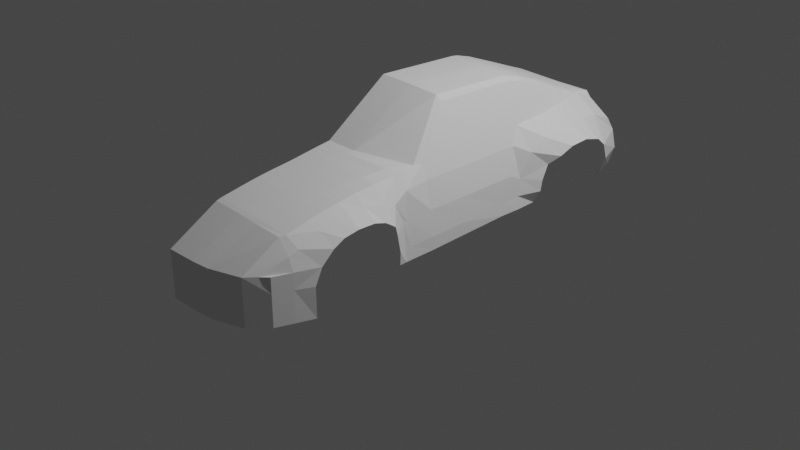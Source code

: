 # Source: porsche.blend  (saved by Blender 4.0.36; exported with 4.5.12 LTS)
import bpy
from mathutils import Matrix  # noqa: F401  (used for matrix-valued properties, if any)

bpy.ops.wm.read_factory_settings(use_empty=True)
scene = bpy.context.scene
scene.name = 'Scene'

# ---- collections
col_mesh = bpy.data.collections.new('mesh'); scene.collection.children.link(col_mesh)
col_assets = bpy.data.collections.new('assets'); scene.collection.children.link(col_assets)
col_collection = bpy.data.collections.new('Collection'); scene.collection.children.link(col_collection)

# ---- world
world_world = bpy.data.worlds.new('World'); scene.world = world_world
world_world.use_nodes = True; world_world.node_tree.nodes.clear()
_N = world_world.node_tree.nodes; _L = world_world.node_tree.links
n0 = _N.new('ShaderNodeOutputWorld'); n0.name = 'World Output'; n0.location = (300, 300)
n1 = _N.new('ShaderNodeBackground'); n1.name = 'Background'; n1.location = (10, 300)
n1.inputs[0].default_value = (0.05088, 0.05088, 0.05088, 1.0)
_L.new(n1.outputs[0], n0.inputs[0])
n0.is_active_output = True
world_world.color = (0.05088, 0.05088, 0.05088)
world_world.use_sun_shadow = False
world_world.sun_shadow_jitter_overblur = 0.0

# ---- cameras
cam_camera = bpy.data.cameras.new('Camera')
cam_camera.clip_end = 100.0
cam_camera.ortho_scale = 7.314

# ---- lights
light_light = bpy.data.lights.new('Light', 'POINT')
light_light.transmission_factor = 0.0
light_light.use_soft_falloff = False
light_light.energy = 1000.0
light_light.shadow_soft_size = 0.1
light_light.shadow_maximum_resolution = 0.006
light_light.use_absolute_resolution = True

# ---- meshes
me_cube = bpy.data.meshes.new('Cube')
me_cube.from_pydata([(0.9669, -2.329, 0.1259), (0.9669, -2.329, 0.6033), (-4.598e-19, -2.646, 0.1259), (-4.598e-19, -2.646, 0.6064), (1.044, -0.8139, 0.2428), (1.034, -0.8951, 0.3748), (0.0, -0.8818, 1.099), (1.044, 0.6075, 0.2698), (1.029, 0.6075, 0.4059), (0.0, 0.7908, 1.543), (1.195, 1.031, 0.7566), (0.0, 0.9639, 1.494), (1.044, -0.1541, 0.3879), (0.0, -0.2018, 1.581), (1.044, -0.1541, 0.2572), (1.035, -2.151, 0.6055), (0.0, -2.151, 0.8972), (1.035, -2.151, 0.1279), (0.9009, 2.115, 0.2351), (1.0, 2.12, 0.6847), (0.0, 2.001, 1.07), (0.4996, -2.614, 0.1259), (0.4996, -2.614, 0.6064), (0.8619, -0.6386, 1.046), (0.6466, 0.7905, 1.494), (0.6439, 0.9639, 1.451), (0.6557, -0.1576, 1.538), (0.5418, -2.151, 0.8751), (0.6108, 2.001, 1.07), (0.8138, -2.507, 0.1259), (0.8904, -0.56, 1.046), (0.8715, 0.7253, 1.07), (0.8578, 0.9639, 1.07), (0.8904, -0.1541, 1.054), (0.8651, -2.151, 0.8664), (0.7666, 2.001, 1.009), (0.8138, -2.507, 0.6064), (1.194, 1.719, 0.6836), (0.0, 1.779, 1.181), (1.005, 1.85, 0.2222), (0.6163, 1.779, 1.134), (0.7659, 1.779, 1.11), (0.0, -1.025, 1.079), (0.8904, -0.9116, 1.037), (0.7708, -0.962, 1.063), (1.044, -0.559, 0.2435), (1.044, -0.559, 0.3789), (0.7064, 0.7908, 1.455), (0.7053, 0.9639, 1.417), (0.7066, -0.1479, 1.484), (0.7152, 2.001, 1.07), (0.7148, 1.779, 1.114), (0.3199, -2.634, 0.6064), (0.3199, -2.634, 0.1259), (0.3225, -0.8611, 1.091), (0.3399, 0.7908, 1.53), (0.3399, 0.9639, 1.479), (0.3278, -0.1797, 1.564), (0.325, -2.151, 0.8884), (0.3399, 2.001, 1.07), (0.3399, 1.779, 1.16), (0.3286, -1.004, 1.071), (1.147, -1.535, 0.8262), (1.533e-18, -1.535, 1.008), (0.6563, -1.535, 0.9958), (0.8904, -1.535, 0.9879), (0.3268, -1.535, 0.9995), (1.228, 1.372, 0.8484), (0.0, 1.372, 1.338), (0.6301, 1.372, 1.293), (0.8118, 1.372, 1.09), (0.71, 1.372, 1.265), (0.3399, 1.372, 1.32), (1.019, 0.6444, 0.5751), (1.062, 0.9449, 0.935), (1.019, -0.1541, 0.6394), (0.9871, -2.151, 0.7267), (0.9803, 2.046, 0.8229), (0.8967, -2.398, 0.6026), (0.9935, 1.795, 0.9281), (1.02, -0.9075, 0.6394), (1.015, -0.5595, 0.6394), (1.009, -1.535, 0.9227), (1.044, 1.372, 0.9826), (1.225, 1.572, 0.7939), (0.0, 1.572, 1.259), (0.6232, 1.572, 1.214), (0.7889, 1.572, 1.1), (0.7124, 1.572, 1.19), (0.3399, 1.572, 1.24), (1.023, 1.572, 0.9578), (1.225, 1.168, 0.8349), (0.0, 1.168, 1.416), (0.637, 1.168, 1.372), (0.8348, 1.168, 1.069), (0.7076, 1.168, 1.341), (0.3399, 1.168, 1.4), (1.053, 1.168, 0.9717), (1.044, 0.8325, 0.2764), (1.043, 0.7658, 0.826), (1.141, -1.228, 0.7802), (0.0, -1.138, 1.062), (0.7346, -1.138, 1.047), (0.8904, -1.138, 1.03), (0.3277, -1.138, 1.055), (1.035, -1.155, 0.9002), (1.044, -0.9675, 0.2377), (1.067, -1.021, 0.5607), (0.3256, -0.9323, 1.081), (0.7816, -0.9001, 1.073), (0.8904, -0.792, 1.047), (1.116, 0.8454, 0.4141), (1.039, -0.829, 0.3769), (1.137, -1.798, 0.7369), (3.832e-19, -1.888, 0.9521), (0.5991, -1.888, 0.9349), (0.8904, -1.888, 0.9259), (0.3259, -1.888, 0.944), (1.004, -1.843, 0.8669), (1.12, -1.917, 0.6055), (-6.322e-33, -2.101, 0.9109), (0.5705, -2.101, 0.8908), (0.8904, -2.101, 0.8756), (0.3254, -2.101, 0.9018), (1.003, -2.062, 0.7736), (1.097, -1.972, 0.1288), (1.144, -1.353, 0.8193), (0.0, -1.353, 1.029), (0.6889, -1.353, 1.021), (0.8904, -1.353, 1.011), (0.3274, -1.353, 1.026), (1.011, -1.353, 0.9198), (1.133, -1.106, 0.6979), (0.9454, 0.6013, 0.9089), (0.9507, -0.1541, 0.9089), (1.031, -1.018, 0.8392), (0.9509, -0.5597, 0.9089), (0.0, -0.9532, 1.089), (1.139, -1.689, 0.7955), (1.916e-18, -1.703, 0.9845), (0.6277, -1.703, 0.9697), (0.8904, -1.703, 0.9612), (0.3263, -1.703, 0.976), (1.002, -1.689, 0.9005), (1.052, 2.11, 0.5015), (1.167, 1.807, 0.5013), (1.044, 0.395, 0.2744), (1.033, 0.395, 0.3981), (0.0, 0.726, 1.552), (0.6489, 0.7367, 1.505), (0.8762, 0.6147, 1.07), (0.7064, 0.7393, 1.462), (0.3369, 0.7314, 1.538), (1.016, 0.5022, 0.6394), (0.991, -0.8462, 0.9089), (1.057, -0.9756, 0.3686), (1.017, -0.862, 0.6394), (1.044, -0.8907, 0.2403), (1.116, 0.9367, 0.6724), (1.116, 0.8666, 0.5267), (1.112, -1.986, 0.4431), (0.8138, -2.507, 0.4431), (-4.598e-19, -2.646, 0.4431), (0.4996, -2.614, 0.4431), (0.9669, -2.329, 0.4431), (0.3199, -2.634, 0.4431), (1.035, -2.151, 0.4431), (0.983, 2.105, 0.2963), (1.075, 1.825, 0.3033)], [], [(17, 166, 164, 0), (58, 16, 3, 52), (53, 165, 162, 2), (57, 13, 6, 54), (14, 12, 46, 45), (98, 111, 8, 7), (31, 99, 74, 32), (96, 92, 11, 56), (146, 147, 12, 14), (152, 148, 13, 57), (125, 160, 166, 17), (151, 149, 26, 49), (95, 93, 25, 48), (56, 11, 9, 55), (26, 23, 30, 49), (108, 137, 42, 61), (29, 161, 163, 21), (76, 34, 36, 78), (75, 134, 136, 81), (97, 94, 32, 74), (153, 133, 134, 75), (124, 122, 34, 76), (77, 35, 41, 79), (50, 28, 40, 51), (144, 19, 37, 145), (59, 20, 38, 60), (109, 110, 30, 23), (34, 27, 22, 36), (123, 120, 16, 58), (156, 154, 135, 80), (49, 30, 33), (35, 50, 51, 41), (48, 25, 24, 47), (94, 95, 48, 32), (150, 151, 49, 33), (121, 123, 58, 27), (28, 59, 60, 40), (155, 5, 80, 107), (149, 152, 57, 26), (93, 96, 56, 25), (32, 48, 47, 31), (26, 57, 54, 23), (21, 163, 165, 53), (27, 58, 52, 22), (122, 121, 27, 34), (129, 128, 64, 65), (128, 130, 66, 64), (130, 127, 63, 66), (131, 129, 65, 82), (86, 89, 72, 69), (87, 88, 71, 70), (90, 87, 70, 83), (88, 86, 69, 71), (89, 85, 68, 72), (84, 90, 83, 67), (126, 131, 82, 62), (109, 108, 61, 44), (19, 77, 79, 37), (119, 124, 76, 15), (147, 153, 75, 12), (91, 97, 74, 10), (12, 75, 81, 46), (15, 76, 78, 1), (37, 79, 90, 84), (60, 38, 85, 89), (51, 40, 86, 88), (79, 41, 87, 90), (41, 51, 88, 87), (67, 83, 97, 91), (69, 72, 96, 93), (70, 71, 95, 94), (83, 70, 94, 97), (71, 69, 93, 95), (72, 68, 92, 96), (99, 158, 10, 74), (132, 135, 105, 100), (154, 136, 30, 110), (61, 42, 101, 104), (44, 61, 104, 102), (43, 44, 102, 103), (134, 133, 150, 33), (105, 135, 43, 103), (133, 99, 31, 150), (138, 143, 118, 113), (141, 140, 115, 116), (140, 142, 117, 115), (142, 139, 114, 117), (143, 141, 116, 118), (113, 118, 124, 119), (116, 115, 121, 122), (115, 117, 123, 121), (117, 114, 120, 123), (118, 116, 122, 124), (100, 105, 131, 126), (105, 103, 129, 131), (104, 101, 127, 130), (102, 104, 130, 128), (103, 102, 128, 129), (23, 54, 108, 109), (135, 154, 110, 43), (46, 81, 156, 112), (107, 80, 135, 132), (82, 65, 141, 143), (66, 63, 139, 142), (64, 66, 142, 140), (65, 64, 140, 141), (62, 82, 143, 138), (167, 144, 145, 168), (0, 164, 161, 29), (8, 73, 153, 147), (24, 55, 152, 149), (31, 47, 151, 150), (73, 99, 133, 153), (47, 24, 149, 151), (55, 9, 148, 152), (7, 8, 147, 146), (112, 156, 80, 5), (136, 134, 33, 30), (81, 136, 154, 156), (44, 43, 110, 109), (54, 6, 137, 108), (45, 46, 112, 4), (157, 4, 112, 5), (155, 106, 157, 5), (73, 159, 158, 99), (111, 159, 73, 8), (162, 165, 52, 3), (163, 161, 36, 22), (161, 164, 1, 78, 36), (166, 160, 119, 15), (164, 166, 15, 1), (165, 163, 22, 52), (18, 167, 168, 39), (25, 56, 55, 24), (40, 60, 89, 86)])
_uv = me_cube.uv_layers.new(name='UVMap')
_uv.uv.foreach_set('vector', [0.375, 0.7282, 0.4903, 0.7282, 0.4911, 0.75, 0.375, 0.75, 0.7093, 0.7282, 0.75, 0.7282, 0.75, 0.75, 0.7093, 0.75, 0.375, 0.8343, 0.54, 0.8343, 0.54, 0.875, 0.375, 0.875, 0.7093, 0.6508, 0.75, 0.6508, 0.75, 0.6743, 0.7194, 0.6743, 0.375, 0.6508, 0.5497, 0.6508, 0.5497, 0.6668, 0.375, 0.6662, 0.375, 0.5749, 0.5497, 0.5749, 0.5497, 0.595, 0.375, 0.595, 0.6433, 0.5707, 0.6197, 0.583, 0.5965, 0.5529, 0.6433, 0.5529, 0.7093, 0.547, 0.75, 0.547, 0.75, 0.5529, 0.7093, 0.5529, 0.375, 0.6088, 0.5497, 0.6088, 0.5497, 0.6508, 0.375, 0.6508, 0.7093, 0.6088, 0.75, 0.6088, 0.75, 0.6508, 0.7093, 0.6508, 0.375, 0.7215, 0.4902, 0.7215, 0.4903, 0.7282, 0.375, 0.7282, 0.656, 0.6088, 0.6686, 0.6088, 0.6686, 0.6508, 0.656, 0.6508, 0.656, 0.547, 0.6686, 0.547, 0.6686, 0.5529, 0.656, 0.5529, 0.7093, 0.5529, 0.75, 0.5529, 0.75, 0.595, 0.7093, 0.595, 0.6686, 0.6508, 0.6686, 0.6743, 0.656, 0.6743, 0.656, 0.6508, 0.7143, 0.6789, 0.75, 0.6789, 0.75, 0.6834, 0.7093, 0.6836, 0.375, 0.7683, 0.54, 0.7683, 0.54, 0.7936, 0.375, 0.7936, 0.5965, 0.7282, 0.6433, 0.7282, 0.6433, 0.75, 0.5965, 0.75, 0.6173, 0.6508, 0.6311, 0.6508, 0.6206, 0.6725, 0.5965, 0.6706, 0.5965, 0.547, 0.6433, 0.547, 0.6433, 0.5529, 0.5965, 0.5529, 0.6016, 0.6088, 0.6227, 0.5995, 0.6311, 0.6508, 0.6173, 0.6508, 0.5965, 0.7223, 0.6433, 0.7232, 0.6433, 0.7282, 0.5965, 0.7282, 0.5968, 0.5258, 0.6433, 0.5272, 0.6433, 0.5292, 0.5965, 0.5292, 0.656, 0.5272, 0.6686, 0.5272, 0.6686, 0.5292, 0.656, 0.5292, 0.4779, 0.5228, 0.5497, 0.5272, 0.5497, 0.5292, 0.4696, 0.5292, 0.7093, 0.5272, 0.75, 0.5272, 0.75, 0.5292, 0.7093, 0.5292, 0.6686, 0.679, 0.6486, 0.6821, 0.656, 0.6743, 0.6686, 0.6743, 0.6433, 0.7282, 0.6686, 0.7282, 0.6686, 0.75, 0.6433, 0.75, 0.7093, 0.7227, 0.75, 0.7226, 0.75, 0.7282, 0.7093, 0.7282, 0.6035, 0.6763, 0.6248, 0.6788, 0.629, 0.6852, 0.6105, 0.682, 0.656, 0.6508, 0.6433, 0.6743, 0.6433, 0.6508, 0.6433, 0.5272, 0.656, 0.5272, 0.656, 0.5292, 0.6433, 0.5292, 0.656, 0.5529, 0.6686, 0.5529, 0.6686, 0.595, 0.656, 0.595, 0.6433, 0.547, 0.656, 0.547, 0.656, 0.5529, 0.6433, 0.5529, 0.6433, 0.5904, 0.656, 0.6088, 0.656, 0.6508, 0.6433, 0.6508, 0.6686, 0.7227, 0.7093, 0.7227, 0.7093, 0.7282, 0.6686, 0.7282, 0.6686, 0.5272, 0.7093, 0.5272, 0.7093, 0.5292, 0.6686, 0.5292, 0.0, 0.0, 0.0, 0.0, 0.607, 0.6876, 0.5707, 0.6825, 0.6686, 0.6088, 0.7093, 0.6088, 0.7093, 0.6508, 0.6686, 0.6508, 0.6686, 0.547, 0.7093, 0.547, 0.7093, 0.5529, 0.6686, 0.5529, 0.6433, 0.5529, 0.656, 0.5529, 0.656, 0.595, 0.6433, 0.5707, 0.6686, 0.6508, 0.7093, 0.6508, 0.7194, 0.6743, 0.6686, 0.6743, 0.375, 0.7936, 0.54, 0.7936, 0.54, 0.8343, 0.375, 0.8343, 0.6686, 0.7282, 0.7093, 0.7282, 0.7093, 0.75, 0.6686, 0.75, 0.6433, 0.7232, 0.6686, 0.7227, 0.6686, 0.7282, 0.6433, 0.7282, 0.6433, 0.7021, 0.6686, 0.6996, 0.6686, 0.706, 0.6433, 0.7079, 0.6686, 0.6996, 0.7093, 0.6987, 0.7093, 0.7059, 0.6686, 0.706, 0.7093, 0.6987, 0.75, 0.6986, 0.75, 0.7058, 0.7093, 0.7059, 0.6005, 0.6981, 0.6433, 0.7021, 0.6433, 0.7079, 0.5965, 0.7046, 0.6686, 0.5352, 0.7093, 0.5352, 0.7093, 0.5411, 0.6686, 0.5411, 0.6433, 0.5352, 0.656, 0.5352, 0.656, 0.5411, 0.6433, 0.5411, 0.5965, 0.5362, 0.6433, 0.5352, 0.6433, 0.5411, 0.5965, 0.5411, 0.656, 0.5352, 0.6686, 0.5352, 0.6686, 0.5411, 0.656, 0.5411, 0.7093, 0.5352, 0.75, 0.5352, 0.75, 0.5411, 0.7093, 0.5411, 0.5497, 0.5376, 0.5965, 0.5362, 0.5965, 0.5411, 0.5497, 0.5411, 0.5577, 0.6941, 0.6005, 0.6981, 0.5965, 0.7046, 0.5497, 0.7013, 0.6686, 0.679, 0.7143, 0.6789, 0.7093, 0.6836, 0.6686, 0.6837, 0.5497, 0.5272, 0.5968, 0.5258, 0.5965, 0.5292, 0.5497, 0.5292, 0.5497, 0.7215, 0.5965, 0.7223, 0.5965, 0.7282, 0.5497, 0.7282, 0.5497, 0.6088, 0.6016, 0.6088, 0.6173, 0.6508, 0.5497, 0.6508, 0.5497, 0.547, 0.5965, 0.547, 0.5965, 0.5529, 0.5497, 0.551, 0.5497, 0.6508, 0.6173, 0.6508, 0.5965, 0.6706, 0.5497, 0.6668, 0.5497, 0.7282, 0.5965, 0.7282, 0.5965, 0.75, 0.5497, 0.75, 0.5497, 0.5292, 0.5965, 0.5292, 0.5965, 0.5362, 0.5497, 0.5376, 0.7093, 0.5292, 0.75, 0.5292, 0.75, 0.5352, 0.7093, 0.5352, 0.656, 0.5292, 0.6686, 0.5292, 0.6686, 0.5352, 0.656, 0.5352, 0.5965, 0.5292, 0.6433, 0.5292, 0.6433, 0.5352, 0.5965, 0.5362, 0.6433, 0.5292, 0.656, 0.5292, 0.656, 0.5352, 0.6433, 0.5352, 0.5497, 0.5411, 0.5965, 0.5411, 0.5965, 0.547, 0.5497, 0.547, 0.6686, 0.5411, 0.7093, 0.5411, 0.7093, 0.547, 0.6686, 0.547, 0.6433, 0.5411, 0.656, 0.5411, 0.656, 0.547, 0.6433, 0.547, 0.5965, 0.5411, 0.6433, 0.5411, 0.6433, 0.547, 0.5965, 0.547, 0.656, 0.5411, 0.6686, 0.5411, 0.6686, 0.547, 0.656, 0.547, 0.7093, 0.5411, 0.75, 0.5411, 0.75, 0.547, 0.7093, 0.547, 0.6197, 0.583, 0.0, 0.0, 0.5497, 0.551, 0.5965, 0.5529, 0.5672, 0.6857, 0.6049, 0.691, 0.6035, 0.6933, 0.5637, 0.6888, 0.6248, 0.6788, 0.6206, 0.6725, 0.6433, 0.6743, 0.6433, 0.6821, 0.7093, 0.6836, 0.75, 0.6834, 0.75, 0.6946, 0.7093, 0.6947, 0.6686, 0.6837, 0.7093, 0.6836, 0.7093, 0.6947, 0.6686, 0.6948, 0.6433, 0.6952, 0.6686, 0.6837, 0.6686, 0.6948, 0.6433, 0.6978, 0.6311, 0.6508, 0.6227, 0.5995, 0.6433, 0.5904, 0.6433, 0.6508, 0.6035, 0.6933, 0.6049, 0.691, 0.6433, 0.6952, 0.6433, 0.6978, 0.6227, 0.5995, 0.6197, 0.583, 0.6433, 0.5707, 0.6433, 0.5904, 0.5497, 0.708, 0.5965, 0.7105, 0.5965, 0.7164, 0.5497, 0.7128, 0.6433, 0.713, 0.6686, 0.7115, 0.6686, 0.7171, 0.6433, 0.7181, 0.6686, 0.7115, 0.7093, 0.7115, 0.7093, 0.7171, 0.6686, 0.7171, 0.7093, 0.7115, 0.75, 0.7114, 0.75, 0.717, 0.7093, 0.7171, 0.5965, 0.7105, 0.6433, 0.713, 0.6433, 0.7181, 0.5965, 0.7164, 0.5497, 0.7128, 0.5965, 0.7164, 0.5965, 0.7223, 0.5497, 0.7215, 0.6433, 0.7181, 0.6686, 0.7171, 0.6686, 0.7227, 0.6433, 0.7232, 0.6686, 0.7171, 0.7093, 0.7171, 0.7093, 0.7227, 0.6686, 0.7227, 0.7093, 0.7171, 0.75, 0.717, 0.75, 0.7226, 0.7093, 0.7227, 0.5965, 0.7164, 0.6433, 0.7181, 0.6433, 0.7232, 0.5965, 0.7223, 0.5637, 0.6888, 0.6035, 0.6933, 0.6005, 0.6981, 0.5577, 0.6941, 0.6035, 0.6933, 0.6433, 0.6978, 0.6433, 0.7021, 0.6005, 0.6981, 0.7093, 0.6947, 0.75, 0.6946, 0.75, 0.6986, 0.7093, 0.6987, 0.6686, 0.6948, 0.7093, 0.6947, 0.7093, 0.6987, 0.6686, 0.6996, 0.6433, 0.6978, 0.6686, 0.6948, 0.6686, 0.6996, 0.6433, 0.7021, 0.6686, 0.6743, 0.7194, 0.6743, 0.7143, 0.6789, 0.6686, 0.679, 0.629, 0.6852, 0.6248, 0.6788, 0.6433, 0.6821, 0.6433, 0.6876, 0.5497, 0.6668, 0.5965, 0.6706, 0.6035, 0.6763, 0.5637, 0.6715, 0.5707, 0.6825, 0.607, 0.6876, 0.6049, 0.691, 0.5672, 0.6857, 0.5965, 0.7046, 0.6433, 0.7079, 0.6433, 0.713, 0.5965, 0.7105, 0.7093, 0.7059, 0.75, 0.7058, 0.75, 0.7114, 0.7093, 0.7115, 0.6686, 0.706, 0.7093, 0.7059, 0.7093, 0.7115, 0.6686, 0.7115, 0.6433, 0.7079, 0.6686, 0.706, 0.6686, 0.7115, 0.6433, 0.713, 0.5497, 0.7013, 0.5965, 0.7046, 0.5965, 0.7105, 0.5497, 0.708, 0.4265, 0.5223, 0.4779, 0.5228, 0.4696, 0.5292, 0.4223, 0.5292, 0.375, 0.75, 0.4911, 0.75, 0.54, 0.7683, 0.375, 0.7683, 0.5497, 0.595, 0.5836, 0.595, 0.6016, 0.6088, 0.5497, 0.6088, 0.6686, 0.595, 0.7093, 0.595, 0.7093, 0.6088, 0.6686, 0.6088, 0.6433, 0.5707, 0.656, 0.595, 0.656, 0.6088, 0.6433, 0.5904, 0.5836, 0.595, 0.6197, 0.583, 0.6227, 0.5995, 0.6016, 0.6088, 0.656, 0.595, 0.6686, 0.595, 0.6686, 0.6088, 0.656, 0.6088, 0.7093, 0.595, 0.75, 0.595, 0.75, 0.6088, 0.7093, 0.6088, 0.375, 0.595, 0.5497, 0.595, 0.5497, 0.6088, 0.375, 0.6088, 0.5637, 0.6715, 0.6035, 0.6763, 0.6105, 0.682, 0.5776, 0.6763, 0.6206, 0.6725, 0.6311, 0.6508, 0.6433, 0.6508, 0.6433, 0.6743, 0.5965, 0.6706, 0.6206, 0.6725, 0.6248, 0.6788, 0.6035, 0.6763, 0.6686, 0.6837, 0.6433, 0.6876, 0.6486, 0.6821, 0.6686, 0.679, 0.7194, 0.6743, 0.75, 0.6743, 0.75, 0.6789, 0.7143, 0.6789, 0.375, 0.6662, 0.5497, 0.6668, 0.5637, 0.6715, 0.0, 0.0, 0.0, 0.0, 0.0, 0.0, 0.5637, 0.6715, 0.5776, 0.6763, 0.0, 0.0, 0.0, 0.0, 0.0, 0.0, 0.0, 0.0, 0.5836, 0.595, 0.0, 0.0, 0.0, 0.0, 0.6197, 0.583, 0.5497, 0.5749, 0.0, 0.0, 0.5836, 0.595, 0.5497, 0.595, 0.54, 0.875, 0.54, 0.8343, 0.625, 0.8343, 0.625, 0.875, 0.54, 0.7936, 0.54, 0.7683, 0.625, 0.7683, 0.625, 0.7936, 0.54, 0.7683, 0.4911, 0.75, 0.5497, 0.75, 0.5874, 0.7592, 0.625, 0.7683, 0.4903, 0.7282, 0.4902, 0.7215, 0.5497, 0.7215, 0.5497, 0.7282, 0.4911, 0.75, 0.4903, 0.7282, 0.5497, 0.7282, 0.5497, 0.75, 0.54, 0.8343, 0.54, 0.7936, 0.625, 0.7936, 0.625, 0.8343, 0.375, 0.5218, 0.4265, 0.5223, 0.4223, 0.5292, 0.375, 0.5292, 0.6686, 0.5529, 0.7093, 0.5529, 0.7093, 0.595, 0.6686, 0.595, 0.6686, 0.5292, 0.7093, 0.5292, 0.7093, 0.5352, 0.6686, 0.5352])
me_cube.update()

# ---- objects
ob_cube = bpy.data.objects.new('Cube', me_cube)
ob_front = bpy.data.objects.new('front', None)
ob_right = bpy.data.objects.new('right', None)
ob_top = bpy.data.objects.new('top', None)
ob_back = bpy.data.objects.new('back', None)
ob_light = bpy.data.objects.new('Light', light_light)
ob_camera = bpy.data.objects.new('Camera', cam_camera)

# ---- transforms, parenting, visibility, modifiers, constraints
ob_cube.location = (0.0, 0.0, 0.0)
ob_front.location = (1.461, -1.339, 2.948)
ob_front.rotation_euler = (1.571, -0.0, -0.0)
ob_front.empty_display_type = 'IMAGE'
ob_front.empty_display_size = 10.0
ob_front.use_empty_image_alpha = True
ob_front.color = (1.0, 1.0, 1.0, 0.2)
ob_right.location = (1.461, 0.0, -1.3)
ob_right.rotation_euler = (1.571, -0.0, 1.571)
ob_right.empty_display_type = 'IMAGE'
ob_right.empty_display_size = 10.0
ob_right.use_empty_image_alpha = True
ob_right.color = (1.0, 1.0, 1.0, 0.3)
ob_top.location = (0.0, 0.0, 6.125)
ob_top.rotation_euler = (3.142, -4.371e-08, 1.571)
ob_top.empty_display_type = 'IMAGE'
ob_top.empty_display_size = 10.0
ob_top.use_empty_image_alpha = True
ob_top.color = (1.0, 1.0, 1.0, 0.3)
ob_back.location = (-1.398, 1.879, 2.948)
ob_back.rotation_euler = (1.571, -0.0, -0.0)
ob_back.empty_display_type = 'IMAGE'
ob_back.empty_display_size = 10.0
ob_back.use_empty_image_alpha = True
ob_back.color = (1.0, 1.0, 1.0, 0.5)
ob_light.location = (4.076, 1.005, 5.904)
ob_light.rotation_euler = (0.6503, 0.05522, 1.866)
ob_light.lock_rotations_4d = False
ob_light.empty_display_type = 'ARROWS'
ob_light.color = (0.0, 0.0, 0.0, 0.0)
ob_light.lineart.crease_threshold = 0.0
ob_camera.location = (7.359, -6.926, 4.958)
ob_camera.rotation_euler = (1.109, 0.0, 0.8149)
ob_camera.lock_rotations_4d = False
ob_camera.empty_display_type = 'ARROWS'
ob_camera.color = (0.0, 0.0, 0.0, 0.0)
ob_camera.display_type = 'WIRE'
ob_camera.lineart.crease_threshold = 0.0

# ---- collection membership
col_mesh.objects.link(ob_cube)
col_assets.objects.link(ob_front)
col_assets.objects.link(ob_right)
col_assets.objects.link(ob_top)
col_assets.objects.link(ob_back)
col_collection.objects.link(ob_light)
col_collection.objects.link(ob_camera)

# ---- scene / render settings (as saved in the file)
scene.camera = ob_camera
scene.frame_start = 1; scene.frame_end = 250; scene.frame_set(1)
scene.render.engine = 'BLENDER_EEVEE_NEXT'
scene.cycles.sampling_pattern = 'TABULATED_SOBOL'
scene.view_settings.view_transform = 'Filmic'
bpy.context.view_layer.update()
